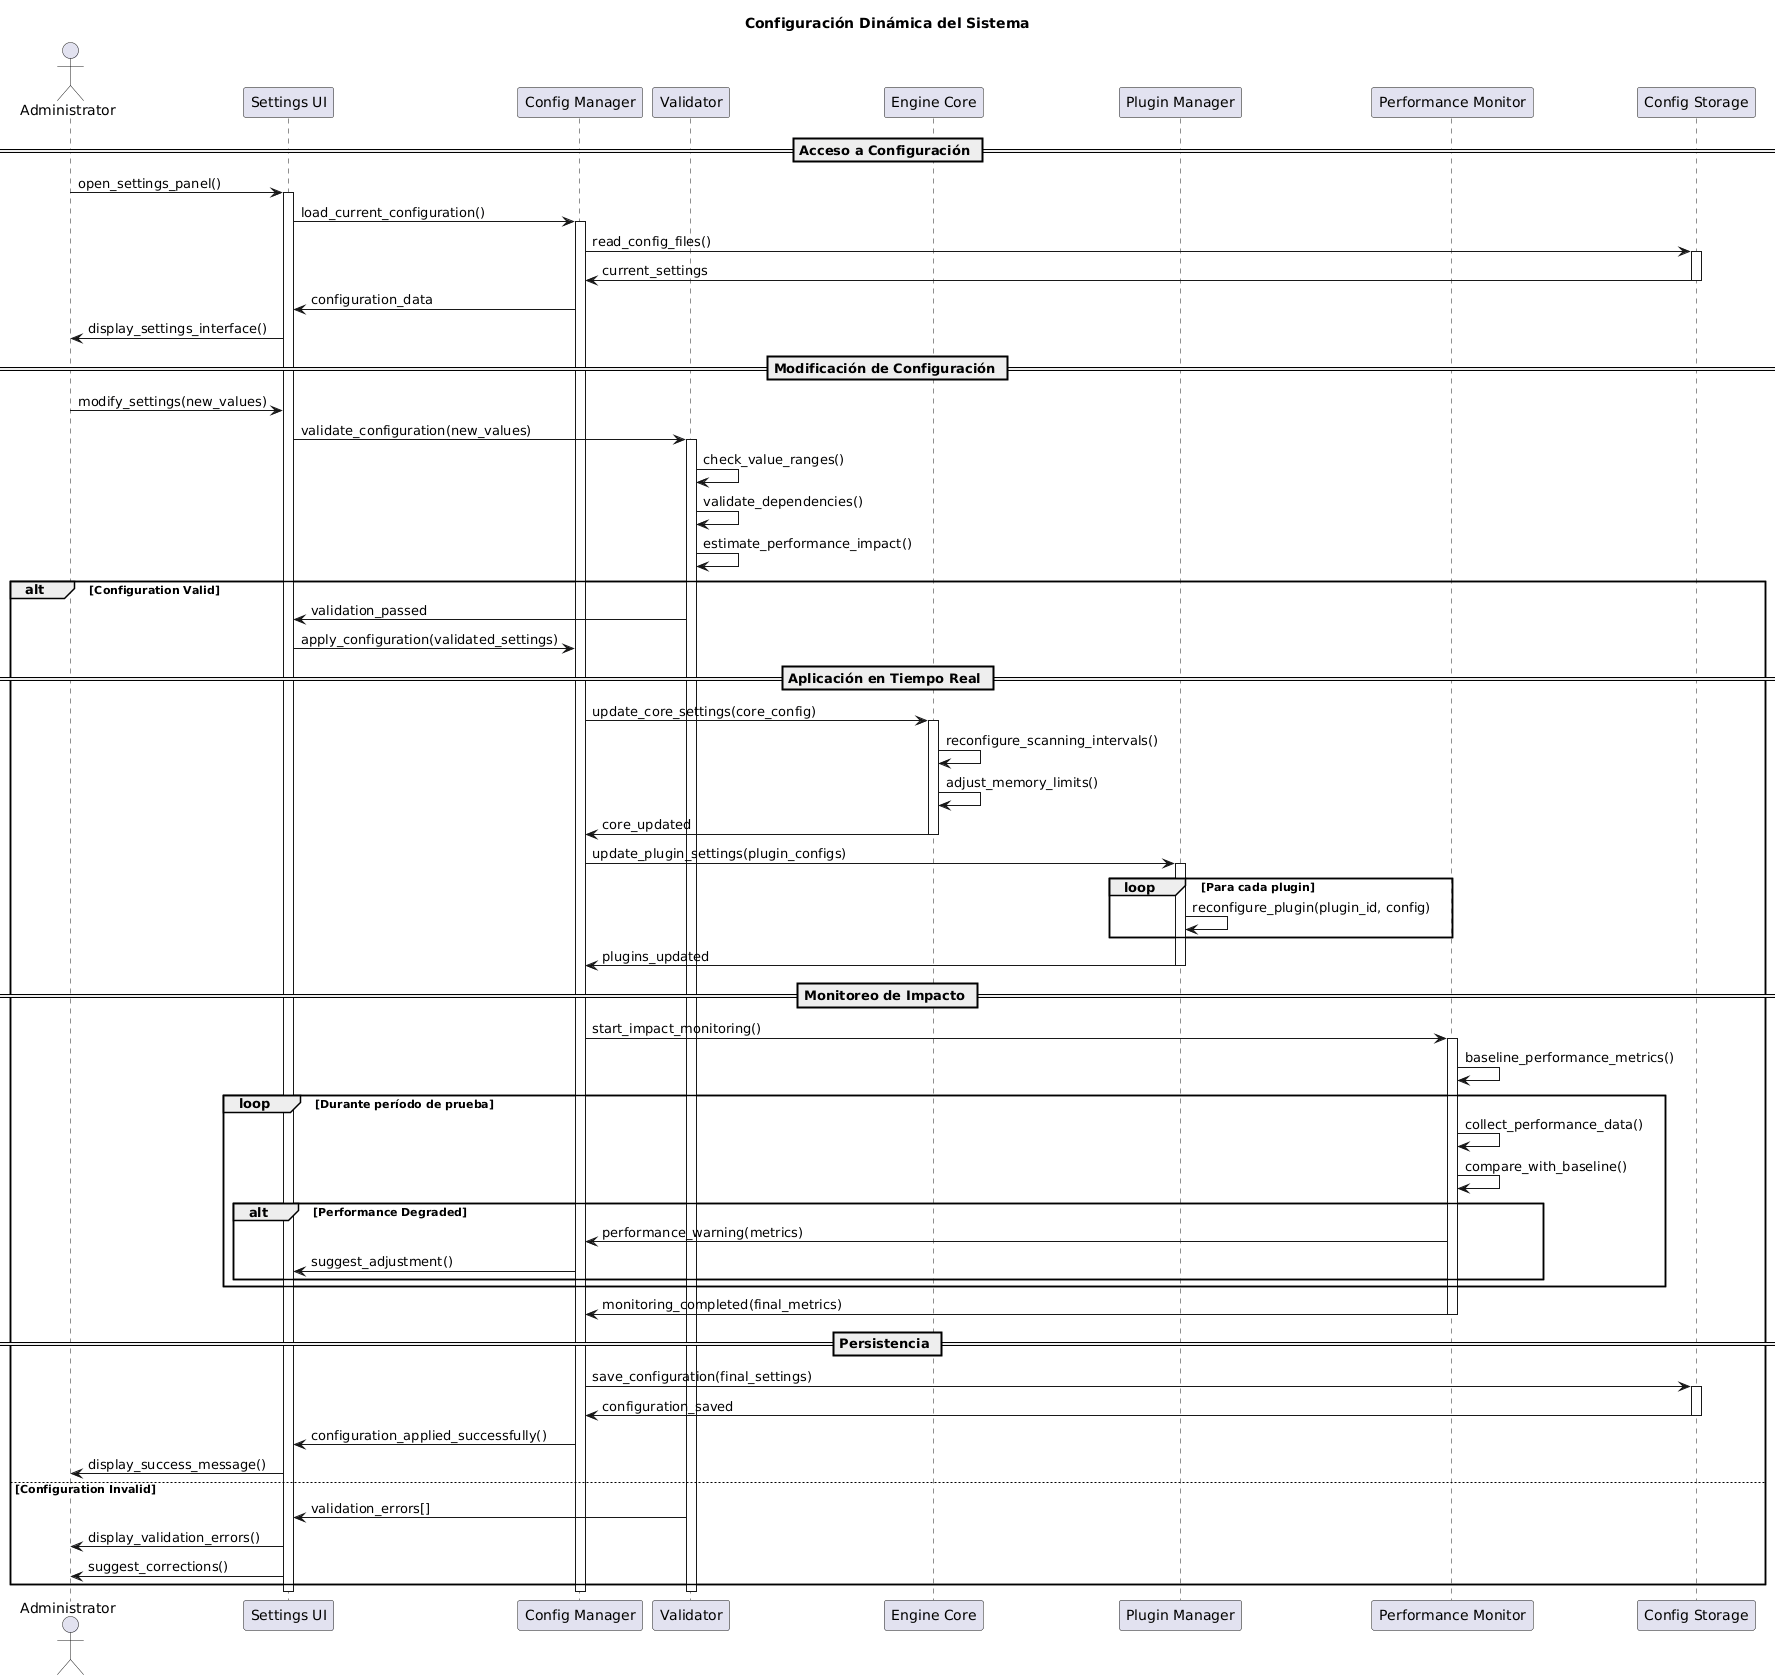

The diagram above was rendered by PlantUML. Its source (embedded in the PNG):
@startuml
title Configuración Dinámica del Sistema

actor "Administrator" as admin
participant "Settings UI" as ui
participant "Config Manager" as configmgr
participant "Validator" as validator
participant "Engine Core" as engine
participant "Plugin Manager" as pluginmgr
participant "Performance Monitor" as perfmon
participant "Config Storage" as storage

== Acceso a Configuración ==
admin -> ui : open_settings_panel()
activate ui

ui -> configmgr : load_current_configuration()
activate configmgr

configmgr -> storage : read_config_files()
activate storage
storage -> configmgr : current_settings
deactivate storage

configmgr -> ui : configuration_data
ui -> admin : display_settings_interface()

== Modificación de Configuración ==
admin -> ui : modify_settings(new_values)

ui -> validator : validate_configuration(new_values)
activate validator

validator -> validator : check_value_ranges()
validator -> validator : validate_dependencies()
validator -> validator : estimate_performance_impact()

alt Configuration Valid
    validator -> ui : validation_passed
    
    ui -> configmgr : apply_configuration(validated_settings)
    
    == Aplicación en Tiempo Real ==
    configmgr -> engine : update_core_settings(core_config)
    activate engine
    engine -> engine : reconfigure_scanning_intervals()
    engine -> engine : adjust_memory_limits()
    engine -> configmgr : core_updated
    deactivate engine
    
    configmgr -> pluginmgr : update_plugin_settings(plugin_configs)
    activate pluginmgr
    
    loop Para cada plugin
        pluginmgr -> pluginmgr : reconfigure_plugin(plugin_id, config)
    end
    
    pluginmgr -> configmgr : plugins_updated
    deactivate pluginmgr
    
    == Monitoreo de Impacto ==
    configmgr -> perfmon : start_impact_monitoring()
    activate perfmon
    
    perfmon -> perfmon : baseline_performance_metrics()
    
    loop Durante período de prueba
        perfmon -> perfmon : collect_performance_data()
        perfmon -> perfmon : compare_with_baseline()
        
        alt Performance Degraded
            perfmon -> configmgr : performance_warning(metrics)
            configmgr -> ui : suggest_adjustment()
        end
    end
    
    perfmon -> configmgr : monitoring_completed(final_metrics)
    deactivate perfmon
    
    == Persistencia ==
    configmgr -> storage : save_configuration(final_settings)
    activate storage
    storage -> configmgr : configuration_saved
    deactivate storage
    
    configmgr -> ui : configuration_applied_successfully()
    ui -> admin : display_success_message()
    
else Configuration Invalid
    validator -> ui : validation_errors[]
    ui -> admin : display_validation_errors()
    ui -> admin : suggest_corrections()
end

deactivate validator
deactivate configmgr
deactivate ui
@enduml